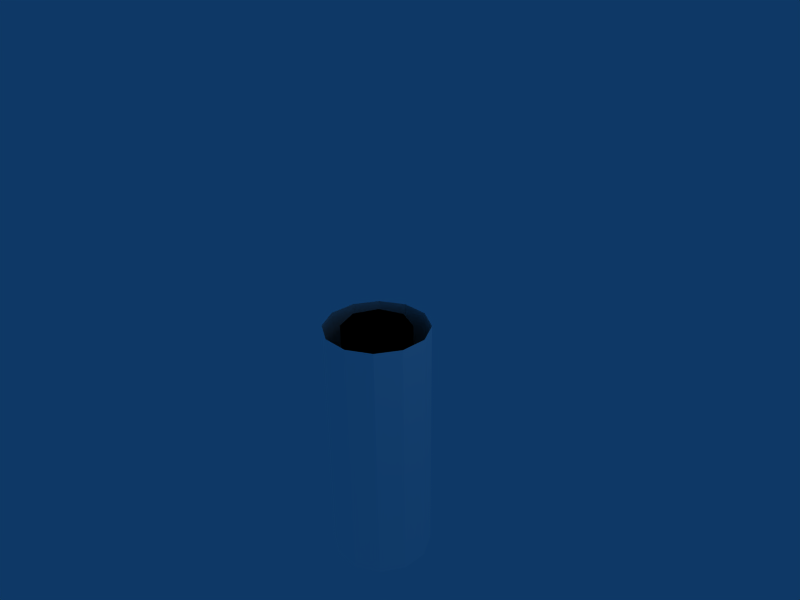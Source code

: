 # Source: thighmodel.blend  (saved by Blender 2.44.0; exported with 4.5.12 LTS)
import bpy
from mathutils import Matrix  # noqa: F401  (used for matrix-valued properties, if any)

bpy.ops.wm.read_factory_settings(use_empty=True)
scene = bpy.context.scene
scene.name = 'Scene'

# ---- collections
col_collection_1 = bpy.data.collections.new('Collection 1'); scene.collection.children.link(col_collection_1)

# ---- materials (node trees are filled in below, after node groups)
mat_material = bpy.data.materials.new('Material')
mat_material.alpha_threshold = 0.0
mat_material.diffuse_color = (1.0, 1.0, 1.0, 1.0)
mat_material.roughness = 0.5
mat_material.line_color = (0.0, 0.0, 0.0, 1.0)
mat_material_001 = bpy.data.materials.new('Material.001')
mat_material_001.alpha_threshold = 0.0
mat_material_001.diffuse_color = (0.0, 0.0, 0.0, 1.0)
mat_material_001.roughness = 0.5
mat_material_001.line_color = (0.0, 0.0, 0.0, 1.0)

# ---- material node trees

# ---- world
world_world = bpy.data.worlds.new('World'); scene.world = world_world
world_world.color = (0.05656, 0.2208, 0.4)
world_world.use_sun_shadow = False
world_world.sun_shadow_jitter_overblur = 0.0
world_world.cycles.sampling_method = 'MANUAL'
world_world.cycles.sample_map_resolution = 256

# ---- cameras
cam_camera = bpy.data.cameras.new('Camera')
cam_camera.passepartout_alpha = 0.2
cam_camera.clip_end = 100.0
cam_camera.lens = 35.0
cam_camera.ortho_scale = 7.314
cam_camera.show_passepartout = False
cam_camera.show_safe_areas = True
cam_camera.dof.focus_distance = 0.0
cam_camera.dof.aperture_fstop = 128.0

# ---- lights
light_spot = bpy.data.lights.new('Spot', 'POINT')
light_spot.transmission_factor = 0.0
light_spot.cutoff_distance = 30.0
light_spot.energy = 100.0
light_spot.shadow_buffer_clip_start = 1.001
light_spot.shadow_soft_size = 1.0
light_spot.shadow_maximum_resolution = 0.006
light_spot.use_absolute_resolution = True
light_spot.cycles.use_multiple_importance_sampling = False

# ---- meshes
me_cylinder_001 = bpy.data.meshes.new('Cylinder.001')
me_cylinder_001.from_pydata([(0.5657, 0.5657, -4.0), (0.7727, 0.2071, -4.0), (0.7727, -0.2071, -4.0), (0.5657, -0.5657, -4.0), (0.2071, -0.7727, -4.0), (-0.2071, -0.7727, -4.0), (-0.5657, -0.5657, -4.0), (-0.7727, -0.2071, -4.0), (-0.7727, 0.2071, -4.0), (-0.5657, 0.5657, -4.0), (-0.2071, 0.7727, -4.0), (0.2071, 0.7727, -4.0), (0.5657, 0.5657, -3.6), (0.7727, 0.2071, -3.6), (0.7727, -0.2071, -3.6), (0.5657, -0.5657, -3.6), (0.2071, -0.7727, -3.6), (-0.2071, -0.7727, -3.6), (-0.5657, -0.5657, -3.6), (-0.7727, -0.2071, -3.6), (-0.7727, 0.2071, -3.6), (-0.5657, 0.5657, -3.6), (-0.2071, 0.7727, -3.6), (0.2071, 0.7727, -3.6), (0.5657, 0.5657, -3.2), (0.7727, 0.2071, -3.2), (0.7727, -0.2071, -3.2), (0.5657, -0.5657, -3.2), (0.2071, -0.7727, -3.2), (-0.2071, -0.7727, -3.2), (-0.5657, -0.5657, -3.2), (-0.7727, -0.2071, -3.2), (-0.7727, 0.2071, -3.2), (-0.5657, 0.5657, -3.2), (-0.2071, 0.7727, -3.2), (0.2071, 0.7727, -3.2), (0.5657, 0.5657, -2.8), (0.7727, 0.2071, -2.8), (0.7727, -0.2071, -2.8), (0.5657, -0.5657, -2.8), (0.2071, -0.7727, -2.8), (-0.2071, -0.7727, -2.8), (-0.5657, -0.5657, -2.8), (-0.7727, -0.2071, -2.8), (-0.7727, 0.2071, -2.8), (-0.5657, 0.5657, -2.8), (-0.2071, 0.7727, -2.8), (0.2071, 0.7727, -2.8), (0.5657, 0.5657, -2.4), (0.7727, 0.2071, -2.4), (0.7727, -0.2071, -2.4), (0.5657, -0.5657, -2.4), (0.2071, -0.7727, -2.4), (-0.2071, -0.7727, -2.4), (-0.5657, -0.5657, -2.4), (-0.7727, -0.2071, -2.4), (-0.7727, 0.2071, -2.4), (-0.5657, 0.5657, -2.4), (-0.2071, 0.7727, -2.4), (0.2071, 0.7727, -2.4), (0.5657, 0.5657, -2.0), (0.7727, 0.2071, -2.0), (0.7727, -0.2071, -2.0), (0.5657, -0.5657, -2.0), (0.2071, -0.7727, -2.0), (-0.2071, -0.7727, -2.0), (-0.5657, -0.5657, -2.0), (-0.7727, -0.2071, -2.0), (-0.7727, 0.2071, -2.0), (-0.5657, 0.5657, -2.0), (-0.2071, 0.7727, -2.0), (0.2071, 0.7727, -2.0), (0.5657, 0.5657, -1.6), (0.7727, 0.2071, -1.6), (0.7727, -0.2071, -1.6), (0.5657, -0.5657, -1.6), (0.2071, -0.7727, -1.6), (-0.2071, -0.7727, -1.6), (-0.5657, -0.5657, -1.6), (-0.7727, -0.2071, -1.6), (-0.7727, 0.2071, -1.6), (-0.5657, 0.5657, -1.6), (-0.2071, 0.7727, -1.6), (0.2071, 0.7727, -1.6), (0.7727, 0.2071, -1.2), (0.5657, 0.5657, -1.2), (0.7727, -0.2071, -1.2), (0.5657, -0.5657, -1.2), (0.2071, -0.7727, -1.2), (-0.2071, -0.7727, -1.2), (-0.5657, -0.5657, -1.2), (-0.7727, -0.2071, -1.2), (-0.7727, 0.2071, -1.2), (-0.5657, 0.5657, -1.2), (-0.2071, 0.7727, -1.2), (0.2071, 0.7727, -1.2), (0.7727, 0.2071, -0.8), (0.5657, 0.5657, -0.8), (0.7727, -0.2071, -0.8), (0.5657, -0.5657, -0.8), (0.2071, -0.7727, -0.8), (-0.2071, -0.7727, -0.8), (-0.5657, -0.5657, -0.8), (-0.7727, -0.2071, -0.8), (-0.7727, 0.2071, -0.8), (-0.5657, 0.5657, -0.8), (-0.2071, 0.7727, -0.8), (0.2071, 0.7727, -0.8), (0.7727, 0.2071, -0.4), (0.5657, 0.5657, -0.4), (0.7727, -0.2071, -0.4), (0.5657, -0.5657, -0.4), (0.2071, -0.7727, -0.4), (-0.2071, -0.7727, -0.4), (-0.5657, -0.5657, -0.4), (-0.7727, -0.2071, -0.4), (-0.7727, 0.2071, -0.4), (-0.5657, 0.5657, -0.4), (-0.2071, 0.7727, -0.4), (0.2071, 0.7727, -0.4), (0.7727, 0.2071, 4.768e-07), (0.5657, 0.5657, 4.768e-07), (0.7727, -0.2071, 4.768e-07), (0.5657, -0.5657, 4.768e-07), (0.2071, -0.7727, 4.768e-07), (-0.2071, -0.7727, 4.768e-07), (-0.5657, -0.5657, 4.768e-07), (-0.7727, -0.2071, 4.768e-07), (-0.7727, 0.2071, 4.768e-07), (-0.5657, 0.5657, 4.768e-07), (-0.2071, 0.7727, 4.768e-07), (0.2071, 0.7727, 4.768e-07), (0.1884, 0.1884, -4.0), (0.2664, -2.587e-08, -4.0), (0.1884, -0.1884, -4.0), (-3.583e-08, -0.2664, -4.0), (-0.1884, -0.1884, -4.0), (-0.2664, -1.104e-08, -4.0), (-0.1884, 0.1884, -4.0), (-9.299e-08, 0.2664, -4.0), (-1.526e-07, 0.5328, -4.0), (-0.3767, 0.3767, -4.0), (-0.5328, -4.887e-09, -4.0), (-0.3767, -0.3767, -4.0), (-3.826e-08, -0.5328, -4.0), (0.3767, -0.3767, -4.0), (0.5328, -3.453e-08, -4.0), (0.3767, 0.3767, -4.0), (0.1884, 0.1884, -3.6), (0.2664, -2.587e-08, -3.6), (0.1884, -0.1884, -3.6), (-3.583e-08, -0.2664, -3.6), (-0.1884, -0.1884, -3.6), (-0.2664, -1.104e-08, -3.6), (-0.1884, 0.1884, -3.6), (-9.299e-08, 0.2664, -3.6), (-1.526e-07, 0.5328, -3.6), (0.3767, 0.3767, -3.6), (-0.3767, 0.3767, -3.6), (-0.5328, -4.887e-09, -3.6), (-0.3767, -0.3767, -3.6), (-3.826e-08, -0.5328, -3.6), (0.3767, -0.3767, -3.6), (0.5328, -3.453e-08, -3.6), (0.2664, -2.587e-08, -3.2), (0.1884, 0.1884, -3.2), (0.1884, -0.1884, -3.2), (-3.583e-08, -0.2664, -3.2), (-0.1884, -0.1884, -3.2), (-0.2664, -1.104e-08, -3.2), (-0.1884, 0.1884, -3.2), (-9.299e-08, 0.2664, -3.2), (-1.526e-07, 0.5328, -3.2), (0.3767, 0.3767, -3.2), (-0.3767, 0.3767, -3.2), (-0.5328, -4.887e-09, -3.2), (-0.3767, -0.3767, -3.2), (-3.826e-08, -0.5328, -3.2), (0.3767, -0.3767, -3.2), (0.5328, -3.453e-08, -3.2), (0.1884, 0.1884, -2.8), (0.2664, -2.587e-08, -2.8), (0.1884, -0.1884, -2.8), (-3.583e-08, -0.2664, -2.8), (-0.1884, -0.1884, -2.8), (-0.2664, -1.104e-08, -2.8), (-0.1884, 0.1884, -2.8), (-9.299e-08, 0.2664, -2.8), (-1.526e-07, 0.5328, -2.8), (0.3767, 0.3767, -2.8), (-0.3767, 0.3767, -2.8), (-0.5328, -4.887e-09, -2.8), (-0.3767, -0.3767, -2.8), (-3.826e-08, -0.5328, -2.8), (0.3767, -0.3767, -2.8), (0.5328, -3.453e-08, -2.8), (0.2664, -2.587e-08, -2.4), (0.1884, 0.1884, -2.4), (0.1884, -0.1884, -2.4), (-3.583e-08, -0.2664, -2.4), (-0.1884, -0.1884, -2.4), (-0.2664, -1.104e-08, -2.4), (-0.1884, 0.1884, -2.4), (-9.299e-08, 0.2664, -2.4), (-1.526e-07, 0.5328, -2.4), (0.3767, 0.3767, -2.4), (-0.3767, 0.3767, -2.4), (-0.5328, -4.887e-09, -2.4), (-0.3767, -0.3767, -2.4), (-3.826e-08, -0.5328, -2.4), (0.3767, -0.3767, -2.4), (0.5328, -3.453e-08, -2.4), (0.2664, -2.587e-08, -2.0), (0.1884, 0.1884, -2.0), (0.1884, -0.1884, -2.0), (-3.583e-08, -0.2664, -2.0), (-0.1884, -0.1884, -2.0), (-0.2664, -1.104e-08, -2.0), (-0.1884, 0.1884, -2.0), (-9.299e-08, 0.2664, -2.0), (-1.526e-07, 0.5328, -2.0), (0.3767, 0.3767, -2.0), (-0.3767, 0.3767, -2.0), (-0.5328, -4.887e-09, -2.0), (-0.3767, -0.3767, -2.0), (-3.826e-08, -0.5328, -2.0), (0.3767, -0.3767, -2.0), (0.5328, -3.453e-08, -2.0), (0.2664, -2.587e-08, -1.6), (0.1884, 0.1884, -1.6), (0.1884, -0.1884, -1.6), (-3.583e-08, -0.2664, -1.6), (-0.1884, -0.1884, -1.6), (-0.2664, -1.104e-08, -1.6), (-0.1884, 0.1884, -1.6), (-9.299e-08, 0.2664, -1.6), (-1.526e-07, 0.5328, -1.6), (0.3767, 0.3767, -1.6), (-0.3767, 0.3767, -1.6), (-0.5328, -4.887e-09, -1.6), (-0.3767, -0.3767, -1.6), (-3.826e-08, -0.5328, -1.6), (0.3767, -0.3767, -1.6), (0.5328, -3.453e-08, -1.6), (0.1884, 0.1884, -1.2), (0.2664, -2.587e-08, -1.2), (0.1884, -0.1884, -1.2), (-3.583e-08, -0.2664, -1.2), (-0.1884, -0.1884, -1.2), (-0.2664, -1.104e-08, -1.2), (-0.1884, 0.1884, -1.2), (-9.299e-08, 0.2664, -1.2), (-1.526e-07, 0.5328, -1.2), (0.3767, 0.3767, -1.2), (-0.3767, 0.3767, -1.2), (-0.5328, -4.887e-09, -1.2), (-0.3767, -0.3767, -1.2), (-3.826e-08, -0.5328, -1.2), (0.3767, -0.3767, -1.2), (0.5328, -3.453e-08, -1.2), (0.1884, 0.1884, -0.8), (0.2664, -2.587e-08, -0.8), (0.1884, -0.1884, -0.8), (-3.583e-08, -0.2664, -0.8), (-0.1884, -0.1884, -0.8), (-0.2664, -1.104e-08, -0.8), (-0.1884, 0.1884, -0.8), (-9.299e-08, 0.2664, -0.8), (-1.526e-07, 0.5328, -0.8), (0.3767, 0.3767, -0.8), (-0.3767, 0.3767, -0.8), (-0.5328, -4.887e-09, -0.8), (-0.3767, -0.3767, -0.8), (-3.826e-08, -0.5328, -0.8), (0.3767, -0.3767, -0.8), (0.5328, -3.453e-08, -0.8), (0.1884, 0.1884, -0.4), (0.2664, -2.587e-08, -0.4), (0.1884, -0.1884, -0.4), (-3.583e-08, -0.2664, -0.4), (-0.1884, -0.1884, -0.4), (-0.2664, -1.104e-08, -0.4), (-0.1884, 0.1884, -0.4), (-9.299e-08, 0.2664, -0.4), (-1.526e-07, 0.5328, -0.4), (0.3767, 0.3767, -0.4), (-0.3767, 0.3767, -0.4), (-0.5328, -4.887e-09, -0.4), (-0.3767, -0.3767, -0.4), (-3.826e-08, -0.5328, -0.4), (0.3767, -0.3767, -0.4), (0.5328, -3.453e-08, -0.4), (0.1884, 0.1884, 4.768e-07), (0.2664, -2.587e-08, 4.768e-07), (0.1884, -0.1884, 4.768e-07), (-3.583e-08, -0.2664, 4.768e-07), (-0.1884, -0.1884, 4.768e-07), (-0.2664, -1.104e-08, 4.768e-07), (-0.1884, 0.1884, 4.768e-07), (-9.299e-08, 0.2664, 4.768e-07), (-1.526e-07, 0.5328, 4.768e-07), (0.3767, 0.3767, 4.768e-07), (-0.3767, 0.3767, 4.768e-07), (-0.5328, -4.887e-09, 4.768e-07), (-0.3767, -0.3767, 4.768e-07), (-3.826e-08, -0.5328, 4.768e-07), (0.3767, -0.3767, 4.768e-07), (0.5328, -3.453e-08, 4.768e-07)], [], [(0, 12, 13, 1), (1, 13, 14, 2), (2, 14, 15, 3), (3, 15, 16, 4), (4, 16, 17, 5), (5, 17, 18, 6), (6, 18, 19, 7), (7, 19, 20, 8), (8, 20, 21, 9), (9, 21, 22, 10), (10, 22, 23, 11), (12, 0, 11, 23), (13, 12, 24, 25), (14, 13, 25, 26), (15, 14, 26, 27), (16, 15, 27, 28), (17, 16, 28, 29), (18, 17, 29, 30), (19, 18, 30, 31), (20, 19, 31, 32), (21, 20, 32, 33), (22, 21, 33, 34), (23, 22, 34, 35), (12, 23, 35, 24), (25, 24, 36, 37), (26, 25, 37, 38), (27, 26, 38, 39), (28, 27, 39, 40), (29, 28, 40, 41), (30, 29, 41, 42), (31, 30, 42, 43), (32, 31, 43, 44), (33, 32, 44, 45), (34, 33, 45, 46), (35, 34, 46, 47), (24, 35, 47, 36), (37, 36, 48, 49), (38, 37, 49, 50), (39, 38, 50, 51), (40, 39, 51, 52), (41, 40, 52, 53), (42, 41, 53, 54), (43, 42, 54, 55), (44, 43, 55, 56), (45, 44, 56, 57), (46, 45, 57, 58), (47, 46, 58, 59), (36, 47, 59, 48), (49, 48, 60, 61), (50, 49, 61, 62), (51, 50, 62, 63), (52, 51, 63, 64), (53, 52, 64, 65), (54, 53, 65, 66), (55, 54, 66, 67), (56, 55, 67, 68), (57, 56, 68, 69), (58, 57, 69, 70), (59, 58, 70, 71), (48, 59, 71, 60), (61, 60, 72, 73), (62, 61, 73, 74), (63, 62, 74, 75), (64, 63, 75, 76), (65, 64, 76, 77), (66, 65, 77, 78), (67, 66, 78, 79), (68, 67, 79, 80), (69, 68, 80, 81), (70, 69, 81, 82), (71, 70, 82, 83), (60, 71, 83, 72), (73, 72, 85, 84), (74, 73, 84, 86), (75, 74, 86, 87), (76, 75, 87, 88), (77, 76, 88, 89), (78, 77, 89, 90), (79, 78, 90, 91), (80, 79, 91, 92), (81, 80, 92, 93), (82, 81, 93, 94), (83, 82, 94, 95), (72, 83, 95, 85), (84, 85, 97, 96), (86, 84, 96, 98), (87, 86, 98, 99), (88, 87, 99, 100), (89, 88, 100, 101), (90, 89, 101, 102), (91, 90, 102, 103), (92, 91, 103, 104), (93, 92, 104, 105), (94, 93, 105, 106), (95, 94, 106, 107), (85, 95, 107, 97), (96, 97, 109, 108), (98, 96, 108, 110), (99, 98, 110, 111), (100, 99, 111, 112), (101, 100, 112, 113), (102, 101, 113, 114), (103, 102, 114, 115), (104, 103, 115, 116), (105, 104, 116, 117), (106, 105, 117, 118), (107, 106, 118, 119), (97, 107, 119, 109), (108, 109, 121, 120), (110, 108, 120, 122), (111, 110, 122, 123), (112, 111, 123, 124), (113, 112, 124, 125), (114, 113, 125, 126), (115, 114, 126, 127), (116, 115, 127, 128), (117, 116, 128, 129), (118, 117, 129, 130), (119, 118, 130, 131), (109, 119, 131, 121), (133, 132, 148, 149), (134, 133, 149, 150), (135, 134, 150, 151), (136, 135, 151, 152), (137, 136, 152, 153), (138, 137, 153, 154), (139, 138, 154, 155), (139, 132, 148, 155), (140, 147, 157, 156), (140, 141, 158, 156), (141, 142, 159, 158), (142, 143, 160, 159), (143, 144, 161, 160), (144, 145, 162, 161), (145, 146, 163, 162), (146, 147, 157, 163), (149, 148, 165, 164), (150, 149, 164, 166), (151, 150, 166, 167), (152, 151, 167, 168), (153, 152, 168, 169), (154, 153, 169, 170), (155, 154, 170, 171), (155, 148, 165, 171), (156, 157, 173, 172), (156, 158, 174, 172), (158, 159, 175, 174), (159, 160, 176, 175), (160, 161, 177, 176), (161, 162, 178, 177), (162, 163, 179, 178), (163, 157, 173, 179), (164, 165, 180, 181), (166, 164, 181, 182), (167, 166, 182, 183), (168, 167, 183, 184), (169, 168, 184, 185), (170, 169, 185, 186), (171, 170, 186, 187), (171, 165, 180, 187), (172, 173, 189, 188), (172, 174, 190, 188), (174, 175, 191, 190), (175, 176, 192, 191), (176, 177, 193, 192), (177, 178, 194, 193), (178, 179, 195, 194), (179, 173, 189, 195), (181, 180, 197, 196), (182, 181, 196, 198), (183, 182, 198, 199), (184, 183, 199, 200), (185, 184, 200, 201), (186, 185, 201, 202), (187, 186, 202, 203), (187, 180, 197, 203), (188, 189, 205, 204), (188, 190, 206, 204), (190, 191, 207, 206), (191, 192, 208, 207), (192, 193, 209, 208), (193, 194, 210, 209), (194, 195, 211, 210), (195, 189, 205, 211), (196, 197, 213, 212), (198, 196, 212, 214), (199, 198, 214, 215), (200, 199, 215, 216), (201, 200, 216, 217), (202, 201, 217, 218), (203, 202, 218, 219), (203, 197, 213, 219), (204, 205, 221, 220), (204, 206, 222, 220), (206, 207, 223, 222), (207, 208, 224, 223), (208, 209, 225, 224), (209, 210, 226, 225), (210, 211, 227, 226), (211, 205, 221, 227), (212, 213, 229, 228), (214, 212, 228, 230), (215, 214, 230, 231), (216, 215, 231, 232), (217, 216, 232, 233), (218, 217, 233, 234), (219, 218, 234, 235), (219, 213, 229, 235), (220, 221, 237, 236), (220, 222, 238, 236), (222, 223, 239, 238), (223, 224, 240, 239), (224, 225, 241, 240), (225, 226, 242, 241), (226, 227, 243, 242), (227, 221, 237, 243), (228, 229, 244, 245), (230, 228, 245, 246), (231, 230, 246, 247), (232, 231, 247, 248), (233, 232, 248, 249), (234, 233, 249, 250), (235, 234, 250, 251), (235, 229, 244, 251), (236, 237, 253, 252), (236, 238, 254, 252), (238, 239, 255, 254), (239, 240, 256, 255), (240, 241, 257, 256), (241, 242, 258, 257), (242, 243, 259, 258), (243, 237, 253, 259), (245, 244, 260, 261), (246, 245, 261, 262), (247, 246, 262, 263), (248, 247, 263, 264), (249, 248, 264, 265), (250, 249, 265, 266), (251, 250, 266, 267), (251, 244, 260, 267), (252, 253, 269, 268), (252, 254, 270, 268), (254, 255, 271, 270), (255, 256, 272, 271), (256, 257, 273, 272), (257, 258, 274, 273), (258, 259, 275, 274), (259, 253, 269, 275), (261, 260, 276, 277), (262, 261, 277, 278), (263, 262, 278, 279), (264, 263, 279, 280), (265, 264, 280, 281), (266, 265, 281, 282), (267, 266, 282, 283), (267, 260, 276, 283), (268, 269, 285, 284), (268, 270, 286, 284), (270, 271, 287, 286), (271, 272, 288, 287), (272, 273, 289, 288), (273, 274, 290, 289), (274, 275, 291, 290), (275, 269, 285, 291), (277, 276, 292, 293), (278, 277, 293, 294), (279, 278, 294, 295), (280, 279, 295, 296), (281, 280, 296, 297), (282, 281, 297, 298), (283, 282, 298, 299), (283, 276, 292, 299), (284, 285, 301, 300), (284, 286, 302, 300), (286, 287, 303, 302), (287, 288, 304, 303), (288, 289, 305, 304), (289, 290, 306, 305), (290, 291, 307, 306), (291, 285, 301, 307)])
me_cylinder_001.polygons.foreach_set('material_index', [0, 0, 0, 0, 0, 0, 0, 0, 0, 0, 0, 0, 0, 0, 0, 0, 0, 0, 0, 0, 0, 0, 0, 0, 0, 0, 0, 0, 0, 0, 0, 0, 0, 0, 0, 0, 0, 0, 0, 0, 0, 0, 0, 0, 0, 0, 0, 0, 0, 0, 0, 0, 0, 0, 0, 0, 0, 0, 0, 0, 0, 0, 0, 0, 0, 0, 0, 0, 0, 0, 0, 0, 0, 0, 0, 0, 0, 0, 0, 0, 0, 0, 0, 0, 0, 0, 0, 0, 0, 0, 0, 0, 0, 0, 0, 0, 0, 0, 0, 0, 0, 0, 0, 0, 0, 0, 0, 0, 0, 0, 0, 0, 0, 0, 0, 0, 0, 0, 0, 0, 1, 1, 1, 1, 1, 1, 1, 1, 1, 1, 1, 1, 1, 1, 1, 1, 1, 1, 1, 1, 1, 1, 1, 1, 1, 1, 1, 1, 1, 1, 1, 1, 1, 1, 1, 1, 1, 1, 1, 1, 1, 1, 1, 1, 1, 1, 1, 1, 1, 1, 1, 1, 1, 1, 1, 1, 1, 1, 1, 1, 1, 1, 1, 1, 1, 1, 1, 1, 1, 1, 1, 1, 1, 1, 1, 1, 1, 1, 1, 1, 1, 1, 1, 1, 1, 1, 1, 1, 1, 1, 1, 1, 1, 1, 1, 1, 1, 1, 1, 1, 1, 1, 1, 1, 1, 1, 1, 1, 1, 1, 1, 1, 1, 1, 1, 1, 1, 1, 1, 1, 1, 1, 1, 1, 1, 1, 1, 1, 1, 1, 1, 1, 1, 1, 1, 1, 1, 1, 1, 1, 1, 1, 1, 1, 1, 1, 1, 1, 1, 1, 1, 1, 1, 1, 1, 1, 1, 1, 1, 1])
me_cylinder_001.materials.append(mat_material)
me_cylinder_001.materials.append(mat_material_001)
me_cylinder_001.use_remesh_preserve_volume = False
me_cylinder_001.use_remesh_preserve_attributes = False
me_cylinder_001.use_mirror_vertex_groups = False
me_cylinder_001.update()

# ---- objects
ob_cylinder = bpy.data.objects.new('Cylinder', me_cylinder_001)
ob_lamp = bpy.data.objects.new('Lamp', light_spot)
ob_camera = bpy.data.objects.new('Camera', cam_camera)

# ---- transforms, parenting, visibility, modifiers, constraints
ob_cylinder.location = (0.0, 0.0, 0.0)
ob_cylinder.lock_rotations_4d = False
ob_cylinder.empty_display_type = 'ARROWS'
ob_cylinder.color = (0.0, 0.0, 0.0, 1.0)
ob_cylinder.lineart.crease_threshold = 0.0
ob_lamp.location = (4.076, 1.005, 5.904)
ob_lamp.rotation_euler = (0.6503, 0.05522, 1.866)
ob_lamp.lock_rotations_4d = False
ob_lamp.empty_display_type = 'ARROWS'
ob_lamp.color = (0.0, 0.0, 0.0, 0.0)
ob_lamp.lineart.crease_threshold = 0.0
ob_camera.location = (7.481, -6.508, 5.344)
ob_camera.rotation_euler = (1.109, 0.01082, 0.8149)
ob_camera.lock_rotations_4d = False
ob_camera.empty_display_type = 'ARROWS'
ob_camera.color = (0.0, 0.0, 0.0, 0.0)
ob_camera.display_type = 'WIRE'
ob_camera.lineart.crease_threshold = 0.0

# ---- collection membership
col_collection_1.objects.link(ob_cylinder)
col_collection_1.objects.link(ob_lamp)
col_collection_1.objects.link(ob_camera)

# ---- scene / render settings (as saved in the file)
scene.camera = ob_camera
scene.frame_start = 1; scene.frame_end = 250; scene.frame_set(1)
scene.render.engine = 'BLENDER_EEVEE_NEXT'
scene.render.image_settings.file_format = 'JPEG'
scene.render.image_settings.color_mode = 'RGB'
scene.render.image_settings.compression = 90
scene.render.resolution_x = 800
scene.render.resolution_y = 600
scene.render.pixel_aspect_x = 100.0
scene.render.pixel_aspect_y = 100.0
scene.render.fps = 25
scene.render.dither_intensity = 0.0
scene.render.use_compositing = False
scene.render.use_sequencer = False
scene.render.bake_margin = 2
scene.render.bake_bias = 0.0
scene.render.use_stamp_time = False
scene.render.use_stamp_date = False
scene.render.use_stamp_frame = False
scene.render.use_stamp_camera = False
scene.render.use_stamp_scene = False
scene.render.use_stamp_filename = False
scene.render.use_stamp_render_time = False
scene.render.stamp_font_size = 0
scene.cycles.use_denoising = False
scene.cycles.samples = 10
scene.cycles.sampling_pattern = 'TABULATED_SOBOL'
scene.cycles.light_sampling_threshold = 0.0
scene.cycles.use_adaptive_sampling = False
scene.cycles.use_light_tree = False
scene.cycles.blur_glossy = 0.0
scene.cycles.volume_bounces = 1
scene.cycles.pixel_filter_type = 'GAUSSIAN'
scene.cycles.sample_clamp_indirect = 0.0
scene.view_settings.view_transform = 'Raw'
bpy.context.view_layer.update()
